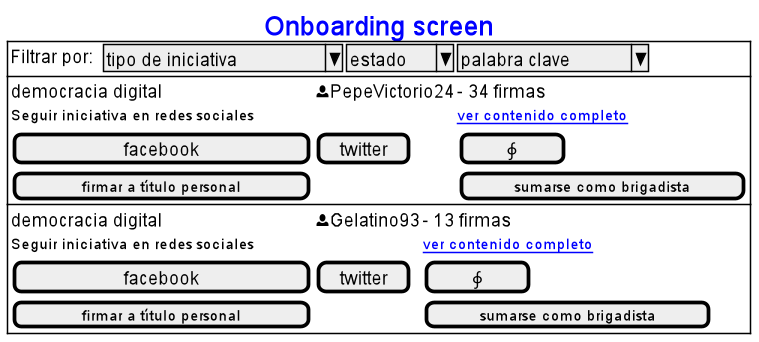

The diagram above was rendered by PlantUML. Its source (embedded in the PNG):
@startuml
'https://plantuml.com/salt

salt
{#
    title <color:Blue>Onboarding screen
'    barra de búsqueda
    {
        Filtrar por:|.| ^tipo de iniciativa^|^estado ^|^palabra clave ^
    }
'    listado de iniciativas
    {
      democracia digital | <&person>PepeVictorio24| - 34 firmas
      <size:10>Seguir iniciativa en redes sociales</size>|.|<size:10><color:Blue>__ver contenido completo__</color></size>
      [                facebook]|[twitter]| [<U+222E>]
      [<size:10>firmar a título personal</size>]|.|[<size:10>sumarse como brigadista</size>]
    }
    {
      democracia digital | <&person>Gelatino93| - 13 firmas
      <size:10>Seguir iniciativa en redes sociales</size>|.|<size:10><color:Blue>__ver contenido completo__</color></size>
      [                facebook]|[twitter]| [<U+222E>]
      [<size:10>firmar a título personal</size>]|.|[<size:10>sumarse como brigadista</size>]
    }
}
@enduml